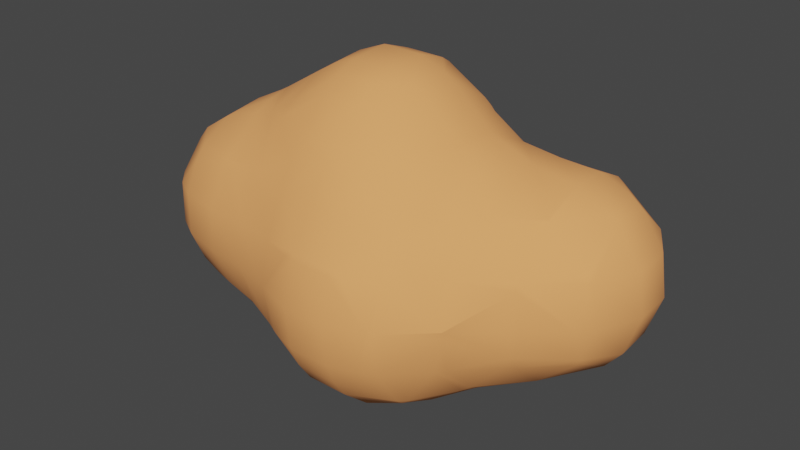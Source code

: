 # Source: smallRock1.blend  (saved by Blender 2.90.8; exported with 4.5.12 LTS)
import bpy
from mathutils import Matrix  # noqa: F401  (used for matrix-valued properties, if any)

bpy.ops.wm.read_factory_settings(use_empty=True)
scene = bpy.context.scene
scene.name = 'Scene'

# ---- collections
col_collection = bpy.data.collections.new('Collection'); scene.collection.children.link(col_collection)

# ---- materials (node trees are filled in below, after node groups)
mat_rock = bpy.data.materials.new('Rock')
mat_rock.use_transparent_shadow = False

# ---- material node trees
mat_rock.use_nodes = True; mat_rock.node_tree.nodes.clear()
_N = mat_rock.node_tree.nodes; _L = mat_rock.node_tree.links
n0 = _N.new('ShaderNodeOutputMaterial'); n0.name = 'Material Output'; n0.location = (300, 300)
n1 = _N.new('ShaderNodeBsdfPrincipled'); n1.name = 'Principled BSDF'; n1.location = (10, 300)
n1.distribution = 'GGX'
n1.subsurface_method = 'BURLEY'
n1.inputs[0].default_value = (1.0, 0.3864, 0.1248, 1.0)
n1.inputs[2].default_value = 1.0
n1.inputs[3].default_value = 1.45
n1.inputs[27].default_value = (0.0, 0.0, 0.0, 1.0)
n1.inputs[28].default_value = 1.0
_L.new(n1.outputs[0], n0.inputs[0])
n0.is_active_output = True

# ---- world
world_world = bpy.data.worlds.new('World'); scene.world = world_world
world_world.use_nodes = True; world_world.node_tree.nodes.clear()
_N = world_world.node_tree.nodes; _L = world_world.node_tree.links
n0 = _N.new('ShaderNodeOutputWorld'); n0.name = 'World Output'; n0.location = (300, 300)
n1 = _N.new('ShaderNodeBackground'); n1.name = 'Background'; n1.location = (10, 300)
n1.inputs[0].default_value = (0.05088, 0.05088, 0.05088, 1.0)
_L.new(n1.outputs[0], n0.inputs[0])
n0.is_active_output = True
world_world.color = (0.05088, 0.05088, 0.05088)
world_world.use_sun_shadow = False
world_world.sun_shadow_jitter_overblur = 0.0

# ---- meshes
me_mesh = bpy.data.meshes.new('Mesh')
me_mesh.from_pydata([(1.4, 1.4, 1.297), (1.762, 1.4, 1.0), (1.8, 1.365, 1.0), (1.8, 1.0, 1.322), (1.704, 1.0, 1.4), (1.4, 1.281, 1.4), (1.4, 1.0, 1.537), (1.4, 0.6, 1.56), (1.734, 0.6, 1.4), (1.4, 0.2, 1.409), (1.418, 0.2, 1.4), (1.8, 0.2, 1.076), (1.8, 0.6, 1.347), (2.038, 0.6, 1.0), (1.845, 0.2, 1.0), (2.018, 1.0, 1.0), (1.8, 0.1511, 1.0), (1.8, 0.07038, 0.6), (1.914, 0.2, 0.6), (1.8, 0.2, 0.2766), (2.093, 0.6, 0.6), (1.957, 0.6, 0.2), (1.8, 0.2667, 0.2), (1.8, 0.6, 0.01455), (1.935, 1.0, 0.2), (1.8, 1.0, 0.03935), (1.8, 1.247, 0.2), (1.8, 1.4, 0.4421), (2.075, 1.0, 0.6), (1.842, 1.4, 0.6), (1.8, 1.4, 0.9206), (1.8, 1.44, 0.6), (1.4, 1.508, 0.2), (1.633, 1.4, 0.2), (1.4, 1.646, 0.6), (1.4, 1.4, 0.06434), (1.0, 1.4, 0.05053), (1.0, 1.513, 0.2), (0.6, 1.4, 0.1315), (0.6, 1.442, 0.2), (1.0, 1.647, 0.6), (0.6, 1.553, 0.6), (0.6, 1.084, -0.2), (1.0, 1.062, -0.2), (0.6, 1.0, -0.2566), (1.0, 1.0, -0.2296), (0.2, 1.4, 0.1096), (0.2, 1.445, 0.2), (-0.2, 1.4, 0.05815), (-0.2, 1.468, 0.2), (0.2, 1.532, 0.6), (-0.2, 1.555, 0.6), (-0.5081, 1.4, 0.2), (-0.6, 1.067, -0.2), (-0.2, 1.213, -0.2), (-0.6, 1.362, 0.2), (-0.6, 1.4, 0.3023), (-1.0, 1.095, 0.2), (-0.7486, 1.4, 0.6), (-1.0, 1.254, 0.6), (-0.6, 1.473, 0.6), (-0.6, 1.492, 1.0), (-0.8101, 1.4, 1.0), (-0.6, 1.439, 1.4), (-0.708, 1.4, 1.4), (-0.6, 1.4, 1.532), (-0.2, 1.55, 1.0), (-0.2, 1.469, 1.4), (0.2, 1.492, 1.0), (0.2, 1.4, 1.297), (0.07689, 1.4, 1.4), (0.2, 1.358, 1.4), (0.6, 1.485, 1.0), (0.6, 1.4, 1.171), (1.0, 1.59, 1.0), (1.0, 1.4, 1.299), (1.0, 1.287, 1.4), (0.6, 1.232, 1.4), (0.6, 1.0, 1.599), (1.0, 1.0, 1.553), (1.4, 1.589, 1.0), (-1.4, 1.0, 0.4426), (-1.147, 1.0, 0.2), (-1.4, 1.05, 0.6), (-1.0, 1.0, 0.06673), (-1.4, 0.8683, 0.2), (-1.8, 0.7245, 0.2), (-1.561, 1.0, 0.6), (-1.8, 0.9369, 0.6), (-1.597, 1.0, 1.0), (-1.8, 0.9305, 1.0), (-1.4, 1.0, 1.336), (-1.4, 0.9742, 1.4), (-1.8, 0.7119, 1.4), (-1.8, 0.6, 1.497), (-1.4, 0.6, 1.786), (-1.8, 0.2, 1.644), (-1.4, 0.5629, 1.8), (-1.487, 0.2, 1.8), (-1.4, 0.2, 1.849), (-1.4, -0.01363, 1.8), (-1.8, -0.2, 1.587), (-1.4, -0.2, 1.72), (-1.188, -0.2, 1.8), (-2.088, -0.2, 1.4), (-2.152, 0.2, 1.4), (-2.2, -0.2, 1.264), (-2.2, 0.2, 1.342), (-2.32, -0.2, 1.0), (-2.367, 0.2, 1.0), (-2.327, -0.2, 0.6), (-2.373, 0.2, 0.6), (-2.2, -0.2, 0.3062), (-2.2, 0.2, 0.2286), (-2.2, 0.6, 0.5211), (-2.226, 0.6, 0.6), (-2.2, 0.6351, 0.6), (-2.2, 0.6242, 1.0), (-2.218, 0.6, 1.0), (-2.2, 0.6, 1.049), (-2.177, 0.2, 0.2), (-1.973, 0.6, 0.2), (-2.2, -0.4335, 0.6), (-2.037, -0.6, 0.6), (-1.8, -0.6, 0.294), (-1.8, -0.5241, 0.2), (-2.116, -0.2, 0.2), (-1.8, -0.7354, 0.6), (-2.027, -0.6, 1.0), (-1.8, -0.728, 1.0), (-1.8, -0.6, 1.275), (-1.4, -0.6, 1.388), (-1.4, -0.8072, 1.0), (-1.8, -0.494, 1.4), (-1.4, -0.5903, 1.4), (-1.306, -0.6, 1.4), (-1.0, -0.6424, 1.4), (-1.0, -0.8344, 1.0), (-1.0, -0.6, 1.461), (-0.6, -0.7181, 1.4), (-0.6, -0.8989, 1.0), (-0.2, -0.7959, 1.4), (-0.2, -1.0, 1.052), (-0.3053, -1.0, 1.0), (-0.2, -1.027, 1.0), (-0.2, -1.131, 0.6), (-0.5764, -1.0, 0.6), (-0.2, -1.086, 0.2), (-0.4664, -1.0, 0.2), (-0.2, -1.0, -0.009635), (0.2, -1.086, 0.2), (0.2, -1.0, -0.009635), (0.2, -0.8731, -0.2), (-0.2, -0.8731, -0.2), (-0.2, -0.6, -0.4397), (0.2, -0.6, -0.4396), (0.4664, -1.0, 0.2), (0.6, -0.9272, 0.2), (0.6, -0.6643, -0.2), (0.561, -1.0, 0.6), (0.6, -0.9781, 0.6), (0.3045, -1.0, 1.0), (0.6, -0.8563, 1.0), (0.2, -1.0, 1.051), (0.2, -0.7504, 1.4), (0.474, -0.6, 1.4), (0.6, -0.6, 1.301), (0.6, -0.4784, 1.4), (0.2, -1.027, 1.0), (0.8663, -0.6, 1.0), (1.0, -0.6, 0.6036), (1.0, -0.6005, 0.6), (1.0, -0.4704, 1.0), (1.363, -0.2, 1.0), (1.4, -0.2, 0.9391), (1.4, -0.2631, 0.6), (1.0, -0.6, 0.6), (1.0, -0.2, 1.306), (1.0, -0.6, 0.4952), (1.4, -0.2, 0.3273), (1.323, -0.2, 0.2), (1.0, -0.5153, 0.2), (1.0, -0.2, -0.1306), (1.4, -0.1343, 0.2), (1.482, -0.2, 0.6), (0.932, -0.6, 0.2), (1.4, -0.175, 1.0), (0.2, -1.131, 0.6), (-0.6, -0.9313, 0.2), (-0.6, -0.9907, 0.6), (-1.0, -0.7631, 0.2), (-1.0, -0.8837, 0.6), (-1.0, -0.6, -0.01218), (-0.6, -0.6668, -0.2), (-0.6759, -0.6, -0.2), (-1.0, -0.3297, -0.2), (-1.0, -0.2, -0.2545), (-0.6, -0.6, -0.2575), (-0.6, -0.2, -0.4619), (-0.6, 0.2, -0.5179), (-1.0, 0.2, -0.3091), (-0.2034, -0.2, -0.6), (-0.3829, 0.2, -0.6), (-0.2, -0.2, -0.6008), (-0.2, 0.2, -0.6403), (-0.2, 0.4912, -0.6), (-0.2, -0.2028, -0.6), (0.1711, -0.2, -0.6), (0.2, -0.176, -0.6), (0.2, 0.2, -0.6238), (0.2, -0.2, -0.5961), (0.6, -0.2, -0.4409), (0.6, 0.2, -0.4737), (0.2874, 0.2, -0.6), (0.2, 0.6, -0.546), (0.2, 0.3756, -0.6), (0.6, 0.6, -0.4195), (0.2, 1.0, -0.3418), (1.0, 0.2, -0.2951), (1.0, 0.6, -0.3254), (-0.2, 0.6, -0.5737), (0.6, -0.6, -0.2547), (0.9161, -0.2, -0.2), (1.0, -0.07463, -0.2), (1.215, 0.2, -0.2), (-0.6, 0.6, -0.4588), (-0.2, 1.0, -0.3819), (-0.6, 1.0, -0.2558), (-1.0, 0.6, -0.2241), (-0.6847, 1.0, -0.2), (-1.0, 0.6494, -0.2), (-1.305, 0.2, -0.2), (-1.157, -0.2, -0.2), (-1.4, -0.2, -0.1394), (-1.4, 0.2, -0.177), (-1.8, -0.2, -0.01732), (-1.8, 0.2, -0.06601), (-1.4, 0.6, -0.04041), (-1.8, 0.6, 0.09044), (-1.621, -0.6, 0.2), (-1.4, -0.6, 0.1214), (-1.4, -0.6641, 0.2), (-1.043, 0.6, -0.2), (-1.4, -0.8296, 0.6), (-0.2, -0.6, 1.684), (0.2, -0.6, 1.57), (-2.2, -0.4226, 1.0), (-1.383, 0.6, 1.8), (-1.938, 0.6, 1.4), (-1.4, 1.077, 1.0), (-1.0, 1.293, 1.0), (-1.0, 1.242, 1.4), (-1.361, 1.0, 1.4), (1.4, 0.2, -0.1002), (1.749, 0.2, 0.2), (1.446, 0.6, -0.2), (1.4, 0.48, -0.2), (1.4, 0.6, -0.2192), (1.4, 0.9121, -0.2), (1.4, 0.1865, 1.4), (1.0, 0.2, 1.538), (1.0, -0.07115, 1.4), (0.6, -0.2, 1.592), (0.6, 0.2, 1.761), (0.8433, -0.2, 1.4), (0.6, 0.6, 1.769), (1.0, 0.6, 1.615), (0.5556, 0.2, 1.8), (0.5567, 0.6, 1.8), (0.3078, 1.0, 1.8), (0.2, 0.6, 2.114), (0.2, 1.0, 1.901), (0.2, 1.099, 1.8), (0.3743, -0.2, 1.8), (0.2, -0.2, 1.926), (0.2, 0.2, 2.107), (0.2, -0.3654, 1.8), (-0.2, -0.2, 2.085), (-0.2, -0.5062, 1.8), (-0.6, -0.2, 2.063), (-0.6, -0.4555, 1.8), (-0.6, -0.6, 1.597), (-1.0, -0.3014, 1.8), (-1.0, -0.2, 1.884), (-1.0, 0.2, 2.094), (-0.8232, 0.2, 2.2), (-0.6, 0.004888, 2.2), (-0.6, 0.2, 2.282), (-0.8868, 0.6, 2.2), (-0.6, 0.6, 2.314), (-0.6, 0.9225, 2.2), (-1.0, 0.6, 2.121), (-1.0, 1.0, 1.894), (-0.6, 1.0, 2.15), (-1.0, 1.073, 1.8), (-0.6, 1.291, 1.8), (-0.2, 1.0, 2.141), (-0.2, 0.9071, 2.2), (-0.2, 0.6, 2.306), (-0.2, 0.2, 2.281), (0.06537, 0.6, 2.2), (0.03332, 0.2, 2.2), (-0.2, -0.008873, 2.2), (1.4, 1.0, -0.1786), (1.304, 1.0, -0.2), (0.6643, -0.6, -0.2), (0.2, 1.168, -0.2), (-0.2, 1.4, 1.588), (-0.2, 1.295, 1.8), (-1.075, 1.0, 1.8)], [], [(3, 2, 1, 0), (5, 4, 3, 0), (4, 5, 6), (8, 4, 6, 7), (10, 8, 7, 9), (12, 8, 10, 11), (14, 13, 12, 11), (13, 15, 3, 12), (16, 14, 11), (18, 14, 16, 17), (18, 17, 19), (21, 20, 18, 19), (22, 21, 19), (21, 22, 23), (25, 24, 21, 23), (26, 24, 25), (28, 24, 26, 27), (29, 28, 27), (15, 28, 29, 30), (2, 15, 30), (31, 29, 27), (31, 27, 33, 32), (34, 31, 32), (32, 33, 35), (37, 32, 35, 36), (39, 37, 36, 38), (41, 40, 37, 39), (36, 43, 42, 38), (42, 43, 45, 44), (47, 39, 38, 46), (49, 47, 46, 48), (51, 50, 47, 49), (52, 49, 48), (52, 48, 54, 53), (55, 52, 53), (52, 55, 56), (58, 56, 55, 57), (59, 58, 57), (58, 60, 56), (58, 62, 61, 60), (62, 64, 63, 61), (63, 64, 65), (63, 67, 66, 61), (70, 69, 68, 66), (67, 70, 66), (70, 71, 69), (73, 72, 68, 69), (75, 74, 72, 73), (77, 76, 75, 73), (79, 76, 77, 78), (0, 80, 74, 75), (61, 66, 51, 60), (59, 57, 82, 81), (83, 59, 81), (82, 57, 84), (82, 85, 81), (87, 81, 85, 86), (88, 87, 86), (90, 89, 87, 88), (92, 91, 89, 90), (93, 92, 90), (95, 92, 93, 94), (97, 95, 94, 96), (98, 97, 96), (97, 98, 99), (98, 100, 99), (100, 98, 96, 101), (102, 100, 101), (103, 100, 102), (96, 105, 104, 101), (104, 105, 107, 106), (107, 109, 108, 106), (108, 109, 111, 110), (110, 111, 113, 112), (111, 115, 114, 113), (115, 116, 114), (115, 118, 117, 116), (117, 118, 119), (114, 121, 120, 113), (122, 110, 112), (124, 123, 122, 112), (126, 125, 124, 112), (127, 123, 124), (129, 128, 123, 127), (128, 129, 130), (129, 132, 131, 130), (131, 134, 133, 130), (137, 136, 135, 131), (132, 137, 131), (135, 136, 138), (140, 139, 136, 137), (142, 141, 139, 140), (143, 142, 140), (143, 144, 142), (144, 143, 146, 145), (145, 146, 148, 147), (147, 148, 149), (151, 150, 147, 149), (153, 152, 151, 149), (155, 152, 153, 154), (158, 157, 156, 151), (152, 158, 151), (160, 159, 156, 157), (162, 161, 159, 160), (166, 165, 164, 163), (161, 162, 166, 163), (167, 165, 166), (168, 161, 163), (162, 169, 166), (170, 169, 162, 160), (171, 170, 160), (172, 169, 170), (174, 173, 172, 170), (176, 175, 174, 170), (172, 173, 177), (179, 175, 176, 178), (181, 180, 179, 178), (180, 181, 182), (180, 183, 179), (176, 171, 178), (184, 175, 179), (185, 181, 178), (186, 173, 174), (175, 184, 174), (156, 159, 187, 150), (178, 171, 160, 157), (185, 178, 157), (156, 150, 151), (148, 146, 189, 188), (188, 189, 191, 190), (193, 188, 190, 192), (194, 193, 192), (195, 194, 192), (197, 194, 195, 196), (198, 197, 196), (200, 199, 198, 196), (199, 202, 201, 198), (201, 202, 204, 203), (202, 205, 204), (206, 201, 203), (207, 206, 203), (209, 208, 207, 203), (204, 209, 203), (207, 208, 210), (213, 212, 211, 210), (208, 213, 210), (212, 213, 215, 214), (216, 212, 214), (217, 44, 216, 214), (216, 219, 218, 212), (214, 215, 205, 220), (210, 211, 221, 155), (218, 223, 222, 211), (212, 218, 211), (222, 223, 182), (224, 223, 218), (213, 208, 209), (220, 205, 202, 199), (225, 220, 199), (227, 226, 220, 225), (229, 227, 225, 228), (230, 229, 228), (229, 230, 84), (232, 231, 200, 196), (234, 231, 232, 233), (236, 234, 233, 235), (238, 237, 234, 236), (240, 239, 125, 235), (233, 240, 235), (241, 239, 240), (126, 120, 236, 235), (231, 242, 228, 200), (201, 206, 154, 197), (198, 201, 197), (192, 190, 241, 240), (190, 191, 243, 241), (150, 187, 145, 147), (144, 168, 163, 142), (163, 164, 141, 142), (141, 164, 245, 244), (241, 243, 127, 124), (239, 241, 124), (113, 120, 126, 112), (246, 108, 110, 122), (119, 118, 109, 107), (108, 246, 106), (104, 133, 101), (97, 247, 95), (94, 248, 105, 96), (249, 89, 91), (251, 250, 249, 91), (252, 251, 91), (87, 89, 249, 83), (86, 85, 237, 238), (88, 86, 121, 114), (116, 88, 114), (87, 83, 81), (40, 34, 32, 37), (26, 33, 27), (23, 22, 254, 253), (256, 255, 23, 253), (255, 256, 257), (258, 255, 257), (224, 256, 253), (24, 28, 20, 21), (254, 22, 19), (19, 17, 184, 179), (183, 254, 19, 179), (259, 10, 9), (261, 259, 9, 260), (261, 260, 263, 262), (264, 261, 262), (261, 264, 177), (260, 266, 265, 263), (265, 268, 267, 263), (78, 269, 268, 265), (268, 269, 271, 270), (269, 272, 271), (263, 267, 273, 262), (273, 267, 275, 274), (276, 273, 274), (278, 276, 274, 277), (280, 278, 277, 279), (244, 278, 280, 281), (281, 280, 282, 138), (282, 280, 279, 283), (286, 285, 284, 283), (279, 286, 283), (285, 286, 287), (289, 288, 285, 287), (290, 288, 289), (290, 293, 292, 291), (288, 290, 291), (293, 295, 294, 292), (290, 297, 296, 293), (299, 298, 289, 287), (301, 300, 298, 299), (302, 301, 299), (286, 302, 299, 287), (285, 288, 291, 284), (103, 282, 283), (1, 2, 30), (1, 80, 0), (15, 2, 3), (29, 31, 30), (33, 26, 25, 303), (35, 33, 303), (3, 4, 8, 12), (28, 15, 13, 20), (23, 255, 258, 303), (25, 23, 303), (258, 304, 303), (11, 10, 259, 186), (16, 11, 186), (17, 16, 186, 174), (184, 17, 174), (254, 183, 253), (76, 5, 0, 75), (74, 80, 34, 40), (303, 304, 43, 36), (35, 303, 36), (7, 6, 79, 266), (304, 258, 257, 219), (45, 304, 219), (186, 259, 261, 177), (173, 186, 177), (253, 183, 180, 182), (223, 224, 253, 182), (146, 143, 140, 189), (6, 5, 76, 79), (1, 30, 31, 34), (80, 1, 34), (43, 304, 45), (9, 7, 266, 260), (20, 13, 14, 18), (257, 256, 224, 218), (219, 257, 218), (177, 264, 167, 166), (169, 172, 177, 166), (185, 305, 222, 182), (181, 185, 182), (269, 78, 77, 71), (272, 269, 71), (68, 72, 41, 50), (306, 42, 44, 217), (54, 306, 217, 226), (267, 268, 270, 275), (215, 213, 209), (164, 165, 245), (159, 161, 168, 187), (221, 158, 152, 155), (305, 158, 221), (295, 65, 64, 251), (294, 295, 251), (229, 53, 227), (228, 225, 199, 200), (136, 139, 281, 138), (189, 140, 137, 191), (193, 194, 197), (295, 308, 307, 65), (53, 54, 226, 227), (270, 300, 301, 275), (205, 215, 209, 204), (154, 153, 193, 197), (92, 252, 91), (84, 230, 242, 237), (85, 82, 84, 237), (291, 247, 97, 99), (284, 291, 99), (237, 242, 231, 234), (135, 134, 131), (191, 137, 132, 243), (232, 195, 192, 240), (233, 232, 240), (93, 90, 117, 119), (248, 93, 119), (117, 90, 88, 116), (105, 248, 119, 107), (109, 118, 115, 111), (120, 121, 238, 236), (130, 133, 104, 106), (246, 128, 130, 106), (123, 128, 246, 122), (125, 126, 235), (271, 272, 308, 296), (272, 71, 70, 307), (308, 272, 307), (50, 41, 39, 47), (300, 270, 271, 296), (297, 300, 296), (275, 301, 302, 277), (274, 275, 277), (262, 273, 276, 245), (165, 167, 262, 245), (305, 185, 157, 158), (296, 308, 295, 293), (307, 67, 63, 65), (51, 49, 52, 56), (60, 51, 56), (298, 297, 290, 289), (277, 302, 286, 279), (139, 141, 244, 281), (149, 148, 188, 193), (153, 149, 193), (294, 309, 292), (252, 309, 294, 251), (249, 250, 59, 83), (292, 309, 247, 291), (93, 248, 94), (121, 86, 238), (103, 283, 284, 99), (100, 103, 99), (133, 134, 102, 101), (125, 239, 124), (71, 77, 73, 69), (72, 74, 40, 41), (38, 42, 306, 46), (266, 79, 78, 265), (44, 45, 219, 216), (167, 264, 262), (171, 176, 170), (211, 222, 305, 221), (70, 67, 307), (66, 68, 50, 51), (46, 306, 54, 48), (300, 297, 298), (226, 217, 214, 220), (245, 276, 278, 244), (187, 168, 144, 145), (207, 210, 155, 154), (206, 207, 154), (251, 64, 62, 250), (250, 62, 58, 59), (55, 53, 229, 84), (57, 55, 84), (309, 252, 92, 95), (247, 309, 95), (242, 230, 228), (138, 282, 103, 102), (134, 135, 138, 102), (243, 132, 129, 127), (195, 232, 196)])
me_mesh.polygons.foreach_set('use_smooth', [True] * 382)
me_mesh.materials.append(mat_rock)
me_mesh.use_remesh_fix_poles = True
me_mesh.use_remesh_preserve_attributes = False
me_mesh.use_mirror_vertex_groups = False
me_mesh.update()

# ---- objects
ob_smallrock1 = bpy.data.objects.new('smallRock1', me_mesh)

# ---- transforms, parenting, visibility, modifiers, constraints
ob_smallrock1.location = (0.0, 0.0, 0.0)
ob_smallrock1.scale = (0.3837, 0.3837, 0.3837)
ob_smallrock1.lineart.crease_threshold = 0.0

# ---- collection membership
col_collection.objects.link(ob_smallrock1)

# ---- scene / render settings (as saved in the file)
scene.frame_start = 1; scene.frame_end = 250; scene.frame_set(1)
scene.render.engine = 'BLENDER_EEVEE_NEXT'
scene.cycles.use_denoising = False
scene.cycles.samples = 128
scene.cycles.sampling_pattern = 'TABULATED_SOBOL'
scene.cycles.use_adaptive_sampling = False
scene.cycles.use_light_tree = False
scene.view_settings.view_transform = 'Filmic'
bpy.context.view_layer.update()

# ---- added for rendering (the .blend has no active camera and no usable light): camera, sun
cam_auto = bpy.data.cameras.new('AutoCamera')
cam_auto.lens = 50.0
cam_auto.sensor_width = 36.0
cam_auto.clip_end = 1000.0
ob_auto_camera = bpy.data.objects.new('AutoCamera', cam_auto)
scene.collection.objects.link(ob_auto_camera)
ob_auto_camera.location = (2.08767, -2.47073, 2.03424)
ob_auto_camera.rotation_euler = (1.09748, -7.21219e-08, 0.694738)
scene.camera = ob_auto_camera
light_auto_sun = bpy.data.lights.new('AutoSun', 'SUN')
light_auto_sun.energy = 3.0
light_auto_sun.angle = 0.0523599
ob_auto_sun = bpy.data.objects.new('AutoSun', light_auto_sun)
scene.collection.objects.link(ob_auto_sun)
ob_auto_sun.rotation_euler = (0.872665, 0.174533, 0.523599)
bpy.context.view_layer.update()
